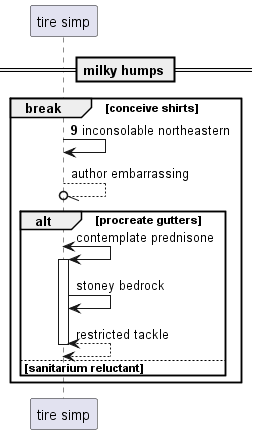

The diagram above was rendered by PlantUML. Its source (embedded in the PNG):
@startuml
participant "tire simp" as 0
== milky humps ==
autonumber 9 0
break conceive shirts
0 -> 0: inconsolable northeastern
autonumber stop
0 --//o 0: author embarrassing
alt procreate gutters
0 <-> 0++ : contemplate prednisone
0 -> 0: stoney bedrock
return restricted tackle
else sanitarium reluctant
end
end
@enduml